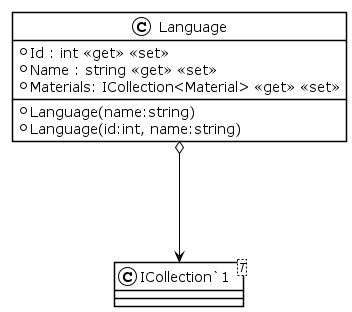

The diagram above was rendered by PlantUML. Its source (embedded in the PNG):
@startuml
!theme plain
class Language {
    + Language(name:string)
    + Language(id:int, name:string)
    + Id : int <<get>> <<set>>
    + Name : string <<get>> <<set>>
    + Materials: ICollection<Material> <<get>> <<set>>
}
class "ICollection`1"<T> {
}
Language o---> "ICollection`1"
@enduml